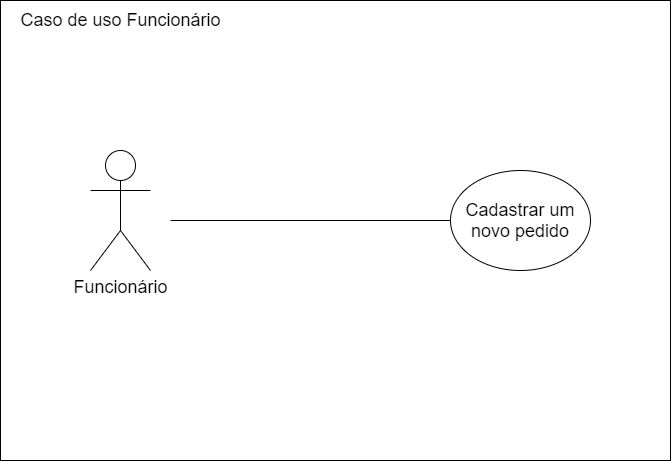

The diagram above was exported from draw.io. Its source (the exported page's mxGraphModel, read from the mxfile embedded in the PNG):
<mxGraphModel dx="1662" dy="822" grid="1" gridSize="10" guides="1" tooltips="1" connect="1" arrows="1" fold="1" page="1" pageScale="1" pageWidth="827" pageHeight="1169" math="0" shadow="0">
  <root>
    <mxCell id="0" />
    <mxCell id="1" parent="0" />
    <mxCell id="dQkv33Gsi6eLcQ8ov6Sh-9" value="" style="rounded=0;whiteSpace=wrap;html=1;" vertex="1" parent="1">
      <mxGeometry x="30" y="60" width="670" height="460" as="geometry" />
    </mxCell>
    <mxCell id="dQkv33Gsi6eLcQ8ov6Sh-10" value="&lt;font style=&quot;font-size: 18px&quot;&gt;Caso de uso Funcionário&lt;/font&gt;" style="text;html=1;align=center;verticalAlign=middle;resizable=0;points=[];autosize=1;" vertex="1" parent="1">
      <mxGeometry x="40" y="70" width="220" height="20" as="geometry" />
    </mxCell>
    <mxCell id="dQkv33Gsi6eLcQ8ov6Sh-2" value="&lt;font style=&quot;font-size: 18px&quot;&gt;Funcionário&lt;/font&gt;" style="shape=umlActor;verticalLabelPosition=bottom;verticalAlign=top;html=1;outlineConnect=0;" vertex="1" parent="1">
      <mxGeometry x="120" y="210" width="60" height="120" as="geometry" />
    </mxCell>
    <mxCell id="dQkv33Gsi6eLcQ8ov6Sh-4" value="&lt;font style=&quot;font-size: 18px&quot;&gt;Cadastrar um novo pedido&lt;/font&gt;" style="ellipse;whiteSpace=wrap;html=1;" vertex="1" parent="1">
      <mxGeometry x="480" y="230" width="140" height="100" as="geometry" />
    </mxCell>
    <mxCell id="dQkv33Gsi6eLcQ8ov6Sh-7" value="" style="endArrow=none;html=1;entryX=0;entryY=0.5;entryDx=0;entryDy=0;" edge="1" parent="1" target="dQkv33Gsi6eLcQ8ov6Sh-4">
      <mxGeometry width="50" height="50" relative="1" as="geometry">
        <mxPoint x="200" y="280" as="sourcePoint" />
        <mxPoint x="490" y="130" as="targetPoint" />
      </mxGeometry>
    </mxCell>
  </root>
</mxGraphModel>